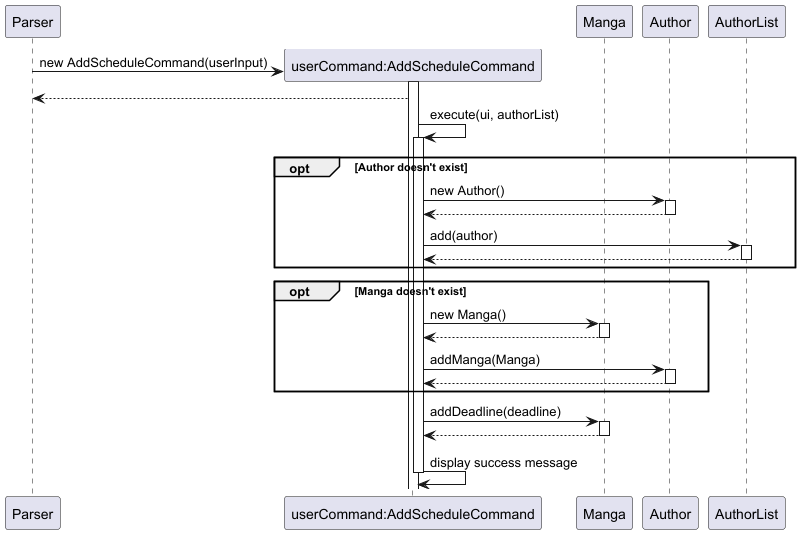

The diagram above was rendered by PlantUML. Its source (embedded in the PNG):
@startuml

participant Parser
participant "userCommand:AddScheduleCommand" as userCommand
participant Manga
participant Author

create userCommand
Parser -> userCommand : new AddScheduleCommand(userInput)
activate userCommand
Parser <-- userCommand

userCommand -> userCommand: execute(ui, authorList)
activate userCommand
    opt Author doesn't exist
        userCommand -> Author : new Author()
        activate Author
        userCommand <-- Author
        deactivate Author
        userCommand -> AuthorList : add(author)
        activate AuthorList
        userCommand <-- AuthorList
        deactivate AuthorList
    end

    opt Manga doesn't exist
        userCommand -> Manga : new Manga()
        activate Manga
        userCommand <-- Manga
        deactivate Manga
        userCommand -> Author : addManga(Manga)
        activate Author
        userCommand <-- Author
        deactivate Author
    end
    userCommand -> Manga : addDeadline(deadline)
    activate Manga
    userCommand <-- Manga
    deactivate Manga
    userCommand -> userCommand: display success message
    deactivate userCommand

@enduml